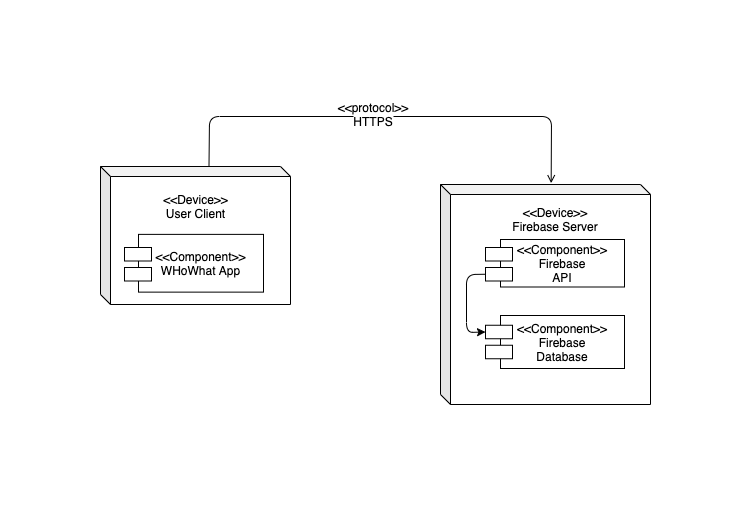

The diagram above was exported from draw.io. Its source (the exported page's mxGraphModel, read from the mxfile embedded in the PNG):
<mxGraphModel dx="1033" dy="685" grid="0" gridSize="10" guides="1" tooltips="1" connect="1" arrows="1" fold="1" page="1" pageScale="1" pageWidth="850" pageHeight="1100" math="0" shadow="0">
  <root>
    <mxCell id="0" />
    <mxCell id="1" parent="0" />
    <mxCell id="fgka4_I87oSymzaVCgzs-1" value="" style="shape=cube;whiteSpace=wrap;html=1;boundedLbl=1;backgroundOutline=1;darkOpacity=0.05;darkOpacity2=0.1;direction=east;size=10;" parent="1" vertex="1">
      <mxGeometry x="60" y="72" width="190" height="138" as="geometry" />
    </mxCell>
    <mxCell id="fgka4_I87oSymzaVCgzs-3" value="" style="shape=cube;whiteSpace=wrap;html=1;boundedLbl=1;backgroundOutline=1;darkOpacity=0.05;darkOpacity2=0.1;size=10;" parent="1" vertex="1">
      <mxGeometry x="400" y="90" width="210" height="220" as="geometry" />
    </mxCell>
    <mxCell id="fgka4_I87oSymzaVCgzs-18" value="&amp;lt;&amp;lt;Device&amp;gt;&amp;gt;&lt;br&gt;User Client" style="text;html=1;strokeColor=none;fillColor=none;align=center;verticalAlign=middle;whiteSpace=wrap;rounded=0;" parent="1" vertex="1">
      <mxGeometry x="122.5" y="90" width="65" height="43" as="geometry" />
    </mxCell>
    <mxCell id="fgka4_I87oSymzaVCgzs-21" value="&amp;lt;&amp;lt;Device&amp;gt;&amp;gt;&lt;br&gt;Firebase Server" style="text;html=1;strokeColor=none;fillColor=none;align=center;verticalAlign=middle;whiteSpace=wrap;rounded=0;" parent="1" vertex="1">
      <mxGeometry x="445" y="109" width="140" height="31" as="geometry" />
    </mxCell>
    <mxCell id="fgka4_I87oSymzaVCgzs-23" value="&amp;lt;&amp;lt;Component&amp;gt;&amp;gt;&lt;br&gt;WHoWhat App" style="rounded=0;whiteSpace=wrap;html=1;" parent="1" vertex="1">
      <mxGeometry x="98" y="139.88" width="125" height="57.75" as="geometry" />
    </mxCell>
    <mxCell id="fgka4_I87oSymzaVCgzs-24" value="&amp;lt;&amp;lt;Component&amp;gt;&amp;gt;&lt;br&gt;Firebase&lt;br&gt;API" style="rounded=0;whiteSpace=wrap;html=1;" parent="1" vertex="1">
      <mxGeometry x="460" y="145" width="124" height="47.5" as="geometry" />
    </mxCell>
    <mxCell id="fgka4_I87oSymzaVCgzs-26" value="&amp;lt;&amp;lt;Component&amp;gt;&amp;gt;&lt;br&gt;Firebase&lt;br&gt;Database" style="rounded=0;whiteSpace=wrap;html=1;" parent="1" vertex="1">
      <mxGeometry x="460" y="221" width="124" height="53" as="geometry" />
    </mxCell>
    <mxCell id="fgka4_I87oSymzaVCgzs-31" value="" style="endArrow=open;html=1;endFill=0;entryX=0.527;entryY=-0.006;entryDx=0;entryDy=0;exitX=0.571;exitY=0.001;exitDx=0;exitDy=0;entryPerimeter=0;exitPerimeter=0;" parent="1" source="fgka4_I87oSymzaVCgzs-1" target="fgka4_I87oSymzaVCgzs-3" edge="1">
      <mxGeometry width="50" height="50" relative="1" as="geometry">
        <mxPoint x="192.5" y="177" as="sourcePoint" />
        <mxPoint x="470" y="170" as="targetPoint" />
        <Array as="points">
          <mxPoint x="169" y="22" />
          <mxPoint x="511" y="22" />
        </Array>
      </mxGeometry>
    </mxCell>
    <mxCell id="OuLj2mMePbKAGJ6sVaBD-3" value="" style="rounded=0;whiteSpace=wrap;html=1;" parent="1" vertex="1">
      <mxGeometry x="445" y="153" width="27" height="13.5" as="geometry" />
    </mxCell>
    <mxCell id="OuLj2mMePbKAGJ6sVaBD-4" value="" style="rounded=0;whiteSpace=wrap;html=1;" parent="1" vertex="1">
      <mxGeometry x="445" y="173" width="27" height="13.5" as="geometry" />
    </mxCell>
    <mxCell id="OuLj2mMePbKAGJ6sVaBD-7" value="" style="rounded=0;whiteSpace=wrap;html=1;" parent="1" vertex="1">
      <mxGeometry x="445" y="230.75" width="27" height="13.5" as="geometry" />
    </mxCell>
    <mxCell id="OuLj2mMePbKAGJ6sVaBD-8" value="" style="rounded=0;whiteSpace=wrap;html=1;" parent="1" vertex="1">
      <mxGeometry x="445" y="250.75" width="27" height="13.5" as="geometry" />
    </mxCell>
    <mxCell id="OuLj2mMePbKAGJ6sVaBD-9" value="" style="rounded=0;whiteSpace=wrap;html=1;" parent="1" vertex="1">
      <mxGeometry x="84" y="153" width="27" height="13.5" as="geometry" />
    </mxCell>
    <mxCell id="OuLj2mMePbKAGJ6sVaBD-10" value="" style="rounded=0;whiteSpace=wrap;html=1;" parent="1" vertex="1">
      <mxGeometry x="84" y="173" width="27" height="13.5" as="geometry" />
    </mxCell>
    <mxCell id="OuLj2mMePbKAGJ6sVaBD-11" value="&amp;lt;&amp;lt;protocol&amp;gt;&amp;gt;&lt;br&gt;HTTPS" style="text;html=1;strokeColor=none;fillColor=#FFFFFF;align=center;verticalAlign=middle;whiteSpace=wrap;rounded=0;" parent="1" vertex="1">
      <mxGeometry x="313" y="10" width="40" height="20" as="geometry" />
    </mxCell>
    <mxCell id="OuLj2mMePbKAGJ6sVaBD-13" value="" style="endArrow=classic;html=1;exitX=0;exitY=0.5;exitDx=0;exitDy=0;entryX=0;entryY=0.5;entryDx=0;entryDy=0;" parent="1" source="OuLj2mMePbKAGJ6sVaBD-4" target="OuLj2mMePbKAGJ6sVaBD-7" edge="1">
      <mxGeometry width="50" height="50" relative="1" as="geometry">
        <mxPoint x="331" y="162" as="sourcePoint" />
        <mxPoint x="381" y="112" as="targetPoint" />
        <Array as="points">
          <mxPoint x="426" y="180" />
          <mxPoint x="426" y="238" />
        </Array>
      </mxGeometry>
    </mxCell>
  </root>
</mxGraphModel>